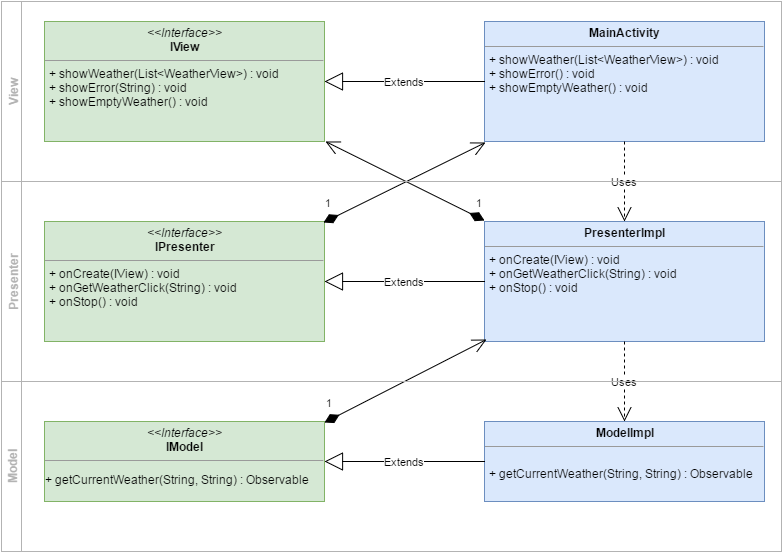

The diagram above was exported from draw.io. Its source (the exported page's mxGraphModel, read from the mxfile embedded in the PNG):
<mxGraphModel dx="880" dy="468" grid="1" gridSize="10" guides="1" tooltips="1" connect="1" arrows="1" fold="1" page="1" pageScale="1" pageWidth="826" pageHeight="1169" background="#ffffff" math="0" shadow="0">
  <root>
    <mxCell id="0" />
    <mxCell id="1" parent="0" />
    <mxCell id="af0dbc350319fd6-1" value="&lt;p style=&quot;margin: 0px ; margin-top: 4px ; text-align: center&quot;&gt;&lt;i&gt;&amp;lt;&amp;lt;Interface&amp;gt;&amp;gt;&lt;/i&gt;&lt;br&gt;&lt;b&gt;IView&lt;/b&gt;&lt;/p&gt;&lt;hr size=&quot;1&quot;&gt;&lt;p style=&quot;margin: 0px ; margin-left: 4px&quot;&gt;+ showWeather(List&amp;lt;WeatherView&amp;gt;) : void&lt;/p&gt;&lt;p style=&quot;margin: 0px ; margin-left: 4px&quot;&gt;+ showError(String) : void&lt;/p&gt;&lt;p style=&quot;margin: 0px ; margin-left: 4px&quot;&gt;&lt;span style=&quot;line-height: 1.2&quot;&gt;+ showEmptyWeather() : void&lt;/span&gt;&lt;br&gt;&lt;/p&gt;" style="verticalAlign=top;align=left;overflow=fill;fontSize=12;fontFamily=Helvetica;html=1;plain-green;gradientColor=none;" parent="1" vertex="1">
      <mxGeometry x="53" y="60" width="280" height="120" as="geometry" />
    </mxCell>
    <mxCell id="af0dbc350319fd6-11" value="&lt;p style=&quot;margin: 0px ; margin-top: 4px ; text-align: center&quot;&gt;&lt;i&gt;&amp;lt;&amp;lt;Interface&amp;gt;&amp;gt;&lt;/i&gt;&lt;br&gt;&lt;b&gt;IPresenter&lt;/b&gt;&lt;/p&gt;&lt;hr size=&quot;1&quot;&gt;&lt;p style=&quot;margin: 0px ; margin-left: 4px&quot;&gt;+ onCreate(IView) : void&lt;br&gt;+ onGetWeatherClick(String) : void&lt;/p&gt;&lt;p style=&quot;margin: 0px ; margin-left: 4px&quot;&gt;+ onStop() : void&lt;/p&gt;" style="verticalAlign=top;align=left;overflow=fill;fontSize=12;fontFamily=Helvetica;html=1;plain-green;gradientColor=none;" parent="1" vertex="1">
      <mxGeometry x="53" y="260" width="280" height="120" as="geometry" />
    </mxCell>
    <mxCell id="af0dbc350319fd6-12" value="&lt;p style=&quot;margin: 0px ; margin-top: 4px ; text-align: center&quot;&gt;&lt;b&gt;MainActivity&lt;/b&gt;&lt;/p&gt;&lt;hr size=&quot;1&quot;&gt;&lt;p style=&quot;margin: 0px ; margin-left: 4px&quot;&gt;+ showWeather(List&amp;lt;WeatherView&amp;gt;) : void&lt;/p&gt;&lt;p style=&quot;margin: 0px ; margin-left: 4px&quot;&gt;+ showError() : void&lt;/p&gt;&lt;p style=&quot;margin: 0px ; margin-left: 4px&quot;&gt;+ showEmptyWeather() : void&lt;/p&gt;&lt;p&gt;&lt;br&gt;&lt;/p&gt;" style="verticalAlign=top;align=left;overflow=fill;fontSize=12;fontFamily=Helvetica;html=1;plain-blue;gradientColor=none;" parent="1" vertex="1">
      <mxGeometry x="493" y="60" width="280" height="120" as="geometry" />
    </mxCell>
    <mxCell id="af0dbc350319fd6-14" value="Extends" style="endArrow=block;endSize=16;endFill=0;html=1;exitX=0;exitY=0.5;entryX=1;entryY=0.5;" parent="1" source="af0dbc350319fd6-12" target="af0dbc350319fd6-1" edge="1">
      <mxGeometry width="160" relative="1" as="geometry">
        <mxPoint x="293" y="230" as="sourcePoint" />
        <mxPoint x="383" y="210" as="targetPoint" />
      </mxGeometry>
    </mxCell>
    <mxCell id="af0dbc350319fd6-15" value="&lt;p style=&quot;margin: 0px ; margin-top: 4px ; text-align: center&quot;&gt;&lt;b&gt;PresenterImpl&lt;/b&gt;&lt;/p&gt;&lt;hr size=&quot;1&quot;&gt;&lt;p style=&quot;margin: 0px ; margin-left: 4px&quot;&gt;+ onCreate(IView) : void&lt;/p&gt;&lt;p style=&quot;margin: 0px ; margin-left: 4px&quot;&gt;+ onGetWeatherClick(String) : void&lt;/p&gt;&lt;p style=&quot;margin: 0px ; margin-left: 4px&quot;&gt;+ onStop() : void&lt;/p&gt;" style="verticalAlign=top;align=left;overflow=fill;fontSize=12;fontFamily=Helvetica;html=1;plain-blue;gradientColor=none;" parent="1" vertex="1">
      <mxGeometry x="493" y="260" width="280" height="120" as="geometry" />
    </mxCell>
    <mxCell id="af0dbc350319fd6-16" value="Extends" style="endArrow=block;endSize=16;endFill=0;html=1;entryX=1;entryY=0.5;exitX=0;exitY=0.5;" parent="1" source="af0dbc350319fd6-15" target="af0dbc350319fd6-11" edge="1">
      <mxGeometry width="160" relative="1" as="geometry">
        <mxPoint x="333" y="350" as="sourcePoint" />
        <mxPoint x="493" y="350" as="targetPoint" />
      </mxGeometry>
    </mxCell>
    <mxCell id="af0dbc350319fd6-17" value="&lt;p style=&quot;margin: 0px ; margin-top: 4px ; text-align: center&quot;&gt;&lt;i&gt;&amp;lt;&amp;lt;Interface&amp;gt;&amp;gt;&lt;/i&gt;&lt;br&gt;&lt;b&gt;IModel&lt;/b&gt;&lt;/p&gt;&lt;hr size=&quot;1&quot;&gt;&lt;p&gt;+ getCurrentWeather(String, String) : Observable&lt;br&gt;&lt;/p&gt;" style="verticalAlign=top;align=left;overflow=fill;fontSize=12;fontFamily=Helvetica;html=1;plain-green;gradientColor=none;" parent="1" vertex="1">
      <mxGeometry x="53" y="460" width="280" height="80" as="geometry" />
    </mxCell>
    <mxCell id="af0dbc350319fd6-19" value="&lt;p style=&quot;margin: 0px ; margin-top: 4px ; text-align: center&quot;&gt;&lt;b&gt;ModelImpl&lt;/b&gt;&lt;/p&gt;&lt;hr size=&quot;1&quot;&gt;&lt;p style=&quot;margin: 0px ; margin-left: 4px&quot;&gt;&lt;span&gt;&lt;br&gt;&lt;/span&gt;&lt;/p&gt;&lt;p style=&quot;margin: 0px ; margin-left: 4px&quot;&gt;&lt;span&gt;+ getCurrentWeather(String, String) : Observable&lt;/span&gt;&lt;br&gt;&lt;/p&gt;" style="verticalAlign=top;align=left;overflow=fill;fontSize=12;fontFamily=Helvetica;html=1;plain-blue;gradientColor=none;" parent="1" vertex="1">
      <mxGeometry x="493" y="460" width="280" height="80" as="geometry" />
    </mxCell>
    <mxCell id="af0dbc350319fd6-20" value="Extends" style="endArrow=block;endSize=16;endFill=0;html=1;exitX=0;exitY=0.5;entryX=1;entryY=0.5;" parent="1" source="af0dbc350319fd6-19" target="af0dbc350319fd6-17" edge="1">
      <mxGeometry width="160" relative="1" as="geometry">
        <mxPoint x="23" y="110" as="sourcePoint" />
        <mxPoint x="183" y="110" as="targetPoint" />
      </mxGeometry>
    </mxCell>
    <mxCell id="af0dbc350319fd6-23" value="1" style="endArrow=open;html=1;endSize=12;startArrow=diamondThin;startSize=14;startFill=1;align=left;verticalAlign=bottom;entryX=1.004;entryY=1;entryPerimeter=0;exitX=0;exitY=-0.008;exitPerimeter=0;" parent="1" source="af0dbc350319fd6-15" target="af0dbc350319fd6-1" edge="1">
      <mxGeometry x="-0.854" y="-4" relative="1" as="geometry">
        <mxPoint x="323" y="220" as="sourcePoint" />
        <mxPoint x="483" y="220" as="targetPoint" />
        <mxPoint as="offset" />
      </mxGeometry>
    </mxCell>
    <mxCell id="af0dbc350319fd6-24" value="1" style="endArrow=open;html=1;endSize=12;startArrow=diamondThin;startSize=14;startFill=1;align=left;verticalAlign=bottom;exitX=0.996;exitY=0.008;exitPerimeter=0;entryX=0.004;entryY=1.008;entryPerimeter=0;" parent="1" source="af0dbc350319fd6-11" target="af0dbc350319fd6-12" edge="1">
      <mxGeometry x="-0.9431" y="10" relative="1" as="geometry">
        <mxPoint x="143" y="200" as="sourcePoint" />
        <mxPoint x="443" y="179" as="targetPoint" />
        <mxPoint as="offset" />
      </mxGeometry>
    </mxCell>
    <mxCell id="af0dbc350319fd6-25" value="1" style="endArrow=open;html=1;endSize=12;startArrow=diamondThin;startSize=14;startFill=1;align=left;verticalAlign=bottom;exitX=1;exitY=0.013;exitPerimeter=0;entryX=0.007;entryY=0.983;entryPerimeter=0;" parent="1" source="af0dbc350319fd6-17" target="af0dbc350319fd6-15" edge="1">
      <mxGeometry x="-0.9449" y="10" relative="1" as="geometry">
        <mxPoint x="423" y="462" as="sourcePoint" />
        <mxPoint x="463" y="382" as="targetPoint" />
        <mxPoint as="offset" />
      </mxGeometry>
    </mxCell>
    <mxCell id="af0dbc350319fd6-28" value="Uses" style="endArrow=open;endSize=12;dashed=1;html=1;entryX=0.5;entryY=0;exitX=0.5;exitY=1;" parent="1" source="af0dbc350319fd6-12" target="af0dbc350319fd6-15" edge="1">
      <mxGeometry width="160" relative="1" as="geometry">
        <mxPoint x="573" y="220" as="sourcePoint" />
        <mxPoint x="733" y="220" as="targetPoint" />
      </mxGeometry>
    </mxCell>
    <mxCell id="af0dbc350319fd6-29" value="Uses" style="endArrow=open;endSize=12;dashed=1;html=1;entryX=0.5;entryY=0;exitX=0.5;exitY=1;" parent="1" source="af0dbc350319fd6-15" target="af0dbc350319fd6-19" edge="1">
      <mxGeometry width="160" relative="1" as="geometry">
        <mxPoint x="443" y="430" as="sourcePoint" />
        <mxPoint x="603" y="430" as="targetPoint" />
      </mxGeometry>
    </mxCell>
    <mxCell id="6f78b532b2646cd6-5" value="" style="swimlane;html=1;childLayout=stackLayout;horizontal=1;startSize=0;horizontalStack=0;gradientColor=none;" vertex="1" parent="1">
      <mxGeometry x="10" y="40" width="780" height="550" as="geometry">
        <mxRectangle x="10" y="20" width="50" height="40" as="alternateBounds" />
      </mxGeometry>
    </mxCell>
    <mxCell id="6f78b532b2646cd6-6" value="&lt;font color=&quot;#b3b3b3&quot;&gt;View&lt;/font&gt;" style="swimlane;html=1;startSize=20;horizontal=0;strokeColor=#B3B3B3;" vertex="1" parent="6f78b532b2646cd6-5">
      <mxGeometry width="780" height="180" as="geometry" />
    </mxCell>
    <mxCell id="6f78b532b2646cd6-7" value="&lt;font color=&quot;#b3b3b3&quot;&gt;Presenter&lt;/font&gt;" style="swimlane;html=1;startSize=20;horizontal=0;strokeColor=#B3B3B3;" vertex="1" parent="6f78b532b2646cd6-5">
      <mxGeometry y="180" width="780" height="200" as="geometry" />
    </mxCell>
    <mxCell id="6f78b532b2646cd6-8" value="&lt;font color=&quot;#b3b3b3&quot;&gt;Model&lt;/font&gt;" style="swimlane;html=1;startSize=20;horizontal=0;strokeColor=#B3B3B3;" vertex="1" parent="6f78b532b2646cd6-5">
      <mxGeometry y="380" width="780" height="170" as="geometry">
        <mxRectangle y="260" width="780" height="60" as="alternateBounds" />
      </mxGeometry>
    </mxCell>
  </root>
</mxGraphModel>